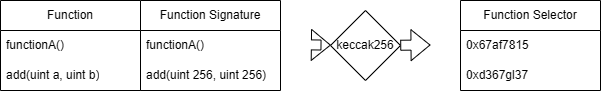

The diagram above was exported from draw.io. Its source (the exported page's mxGraphModel, read from the mxfile embedded in the PNG):
<mxGraphModel dx="1050" dy="522" grid="1" gridSize="10" guides="1" tooltips="1" connect="1" arrows="1" fold="1" page="1" pageScale="1" pageWidth="827" pageHeight="1169" math="0" shadow="0">
  <root>
    <mxCell id="0" />
    <mxCell id="1" parent="0" />
    <mxCell id="OsHSFR4mQJdASgC-bL4--14" value="Function" style="swimlane;fontStyle=0;childLayout=stackLayout;horizontal=1;startSize=30;horizontalStack=0;resizeParent=1;resizeParentMax=0;resizeLast=0;collapsible=1;marginBottom=0;whiteSpace=wrap;html=1;" vertex="1" parent="1">
      <mxGeometry x="60" y="140" width="140" height="90" as="geometry" />
    </mxCell>
    <mxCell id="OsHSFR4mQJdASgC-bL4--15" value="functionA()" style="text;strokeColor=none;fillColor=none;align=left;verticalAlign=middle;spacingLeft=4;spacingRight=4;overflow=hidden;points=[[0,0.5],[1,0.5]];portConstraint=eastwest;rotatable=0;whiteSpace=wrap;html=1;" vertex="1" parent="OsHSFR4mQJdASgC-bL4--14">
      <mxGeometry y="30" width="140" height="30" as="geometry" />
    </mxCell>
    <mxCell id="OsHSFR4mQJdASgC-bL4--16" value="add(uint a, uint b)" style="text;strokeColor=none;fillColor=none;align=left;verticalAlign=middle;spacingLeft=4;spacingRight=4;overflow=hidden;points=[[0,0.5],[1,0.5]];portConstraint=eastwest;rotatable=0;whiteSpace=wrap;html=1;" vertex="1" parent="OsHSFR4mQJdASgC-bL4--14">
      <mxGeometry y="60" width="140" height="30" as="geometry" />
    </mxCell>
    <mxCell id="OsHSFR4mQJdASgC-bL4--18" value="Function Signature" style="swimlane;fontStyle=0;childLayout=stackLayout;horizontal=1;startSize=30;horizontalStack=0;resizeParent=1;resizeParentMax=0;resizeLast=0;collapsible=1;marginBottom=0;whiteSpace=wrap;html=1;" vertex="1" parent="1">
      <mxGeometry x="200" y="140" width="140" height="90" as="geometry" />
    </mxCell>
    <mxCell id="OsHSFR4mQJdASgC-bL4--19" value="functionA()" style="text;strokeColor=none;fillColor=none;align=left;verticalAlign=middle;spacingLeft=4;spacingRight=4;overflow=hidden;points=[[0,0.5],[1,0.5]];portConstraint=eastwest;rotatable=0;whiteSpace=wrap;html=1;" vertex="1" parent="OsHSFR4mQJdASgC-bL4--18">
      <mxGeometry y="30" width="140" height="30" as="geometry" />
    </mxCell>
    <mxCell id="OsHSFR4mQJdASgC-bL4--20" value="add(uint 256, uint 256)" style="text;strokeColor=none;fillColor=none;align=left;verticalAlign=middle;spacingLeft=4;spacingRight=4;overflow=hidden;points=[[0,0.5],[1,0.5]];portConstraint=eastwest;rotatable=0;whiteSpace=wrap;html=1;" vertex="1" parent="OsHSFR4mQJdASgC-bL4--18">
      <mxGeometry y="60" width="140" height="30" as="geometry" />
    </mxCell>
    <mxCell id="OsHSFR4mQJdASgC-bL4--22" value="Function Selector" style="swimlane;fontStyle=0;childLayout=stackLayout;horizontal=1;startSize=30;horizontalStack=0;resizeParent=1;resizeParentMax=0;resizeLast=0;collapsible=1;marginBottom=0;whiteSpace=wrap;html=1;" vertex="1" parent="1">
      <mxGeometry x="520" y="140" width="140" height="90" as="geometry" />
    </mxCell>
    <mxCell id="OsHSFR4mQJdASgC-bL4--23" value="0x67af7815" style="text;strokeColor=none;fillColor=none;align=left;verticalAlign=middle;spacingLeft=4;spacingRight=4;overflow=hidden;points=[[0,0.5],[1,0.5]];portConstraint=eastwest;rotatable=0;whiteSpace=wrap;html=1;" vertex="1" parent="OsHSFR4mQJdASgC-bL4--22">
      <mxGeometry y="30" width="140" height="30" as="geometry" />
    </mxCell>
    <mxCell id="OsHSFR4mQJdASgC-bL4--24" value="0xd367gl37" style="text;strokeColor=none;fillColor=none;align=left;verticalAlign=middle;spacingLeft=4;spacingRight=4;overflow=hidden;points=[[0,0.5],[1,0.5]];portConstraint=eastwest;rotatable=0;whiteSpace=wrap;html=1;" vertex="1" parent="OsHSFR4mQJdASgC-bL4--22">
      <mxGeometry y="60" width="140" height="30" as="geometry" />
    </mxCell>
    <mxCell id="OsHSFR4mQJdASgC-bL4--25" value="" style="shape=flexArrow;endArrow=classic;html=1;rounded=0;" edge="1" parent="1" source="OsHSFR4mQJdASgC-bL4--34">
      <mxGeometry width="50" height="50" relative="1" as="geometry">
        <mxPoint x="380" y="184.5" as="sourcePoint" />
        <mxPoint x="490" y="184.5" as="targetPoint" />
      </mxGeometry>
    </mxCell>
    <mxCell id="OsHSFR4mQJdASgC-bL4--35" value="" style="shape=flexArrow;endArrow=classic;html=1;rounded=0;" edge="1" parent="1" target="OsHSFR4mQJdASgC-bL4--34">
      <mxGeometry width="50" height="50" relative="1" as="geometry">
        <mxPoint x="380" y="184.5" as="sourcePoint" />
        <mxPoint x="490" y="184.5" as="targetPoint" />
      </mxGeometry>
    </mxCell>
    <mxCell id="OsHSFR4mQJdASgC-bL4--34" value="keccak256" style="rhombus;whiteSpace=wrap;html=1;" vertex="1" parent="1">
      <mxGeometry x="390" y="150" width="70" height="70" as="geometry" />
    </mxCell>
  </root>
</mxGraphModel>